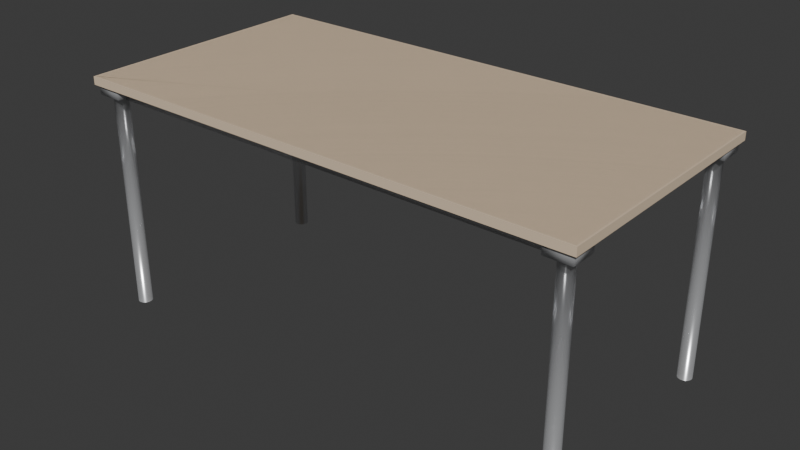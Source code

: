 # Source: blend.blend  (saved by Blender 5.1.30; exported with 4.5.12 LTS)
import bpy
from mathutils import Matrix  # noqa: F401  (used for matrix-valued properties, if any)

bpy.ops.wm.read_factory_settings(use_empty=True)
scene = bpy.context.scene
scene.name = 'Scene'

# ---- collections
col_collection = bpy.data.collections.new('Collection'); scene.collection.children.link(col_collection)

# ---- materials (node trees are filled in below, after node groups)
mat_desk_top_white = bpy.data.materials.new('Desk_Top_White')
mat_desk_edge_wood = bpy.data.materials.new('Desk_Edge_Wood')
mat_desk_leg_metal = bpy.data.materials.new('Desk_Leg_Metal')

# ---- material node trees
mat_desk_top_white.use_nodes = True; mat_desk_top_white.node_tree.nodes.clear()
_N = mat_desk_top_white.node_tree.nodes; _L = mat_desk_top_white.node_tree.links
n0 = _N.new('ShaderNodeBsdfPrincipled'); n0.name = 'Principled BSDF'; n0.location = (-200, 100)
n0.inputs[0].default_value = (0.92, 0.93, 0.94, 1.0)
n0.inputs[2].default_value = 0.3
n0.inputs[4].default_value = 0.2
n1 = _N.new('ShaderNodeOutputMaterial'); n1.name = 'Material Output'; n1.location = (200, 100)
_L.new(n0.outputs[0], n1.inputs[0])
n1.is_active_output = True
mat_desk_edge_wood.use_nodes = True; mat_desk_edge_wood.node_tree.nodes.clear()
_N = mat_desk_edge_wood.node_tree.nodes; _L = mat_desk_edge_wood.node_tree.links
n0 = _N.new('ShaderNodeBsdfPrincipled'); n0.name = 'Principled BSDF'; n0.location = (-200, 100)
n0.inputs[0].default_value = (0.78, 0.62, 0.45, 1.0)
n0.inputs[2].default_value = 0.6
n1 = _N.new('ShaderNodeOutputMaterial'); n1.name = 'Material Output'; n1.location = (200, 100)
_L.new(n0.outputs[0], n1.inputs[0])
n1.is_active_output = True
mat_desk_leg_metal.use_nodes = True; mat_desk_leg_metal.node_tree.nodes.clear()
_N = mat_desk_leg_metal.node_tree.nodes; _L = mat_desk_leg_metal.node_tree.links
n0 = _N.new('ShaderNodeBsdfPrincipled'); n0.name = 'Principled BSDF'; n0.location = (-200, 100)
n0.inputs[0].default_value = (0.85, 0.86, 0.88, 1.0)
n0.inputs[1].default_value = 0.6
n0.inputs[2].default_value = 0.25
n0.inputs[4].default_value = 0.7
n1 = _N.new('ShaderNodeOutputMaterial'); n1.name = 'Material Output'; n1.location = (200, 100)
_L.new(n0.outputs[0], n1.inputs[0])
n1.is_active_output = True

# ---- world
world_world = bpy.data.worlds.new('World'); scene.world = world_world
world_world.use_nodes = True; world_world.node_tree.nodes.clear()
_N = world_world.node_tree.nodes; _L = world_world.node_tree.links
n0 = _N.new('ShaderNodeOutputWorld'); n0.name = 'World Output'; n0.location = (200, 100)
n1 = _N.new('ShaderNodeBackground'); n1.name = 'Background'; n1.location = (-200, 100)
n1.inputs[0].default_value = (0.05088, 0.05088, 0.05088, 1.0)
_L.new(n1.outputs[0], n0.inputs[0])
n0.is_active_output = True
world_world.color = (0.05088, 0.05088, 0.05088)
world_world.sun_shadow_jitter_overblur = 0.0

# ---- meshes
me_office_desk_top_mesh = bpy.data.meshes.new('Office_Desk_Top_Mesh')
me_office_desk_top_mesh.from_pydata([(-0.795, -0.395, 0.715), (0.795, -0.395, 0.715), (0.795, 0.395, 0.715), (-0.795, 0.395, 0.715), (-0.795, -0.395, 0.74), (0.795, -0.395, 0.74), (0.795, 0.395, 0.74), (-0.795, 0.395, 0.74)], [], [(0, 1, 2, 3), (4, 7, 6, 5), (0, 4, 5, 1), (1, 5, 6, 2), (2, 6, 7, 3), (4, 0, 3, 7)])
me_office_desk_top_mesh.materials.append(mat_desk_top_white)
me_office_desk_top_mesh.update()
me_office_desk_woodedge_mesh = bpy.data.meshes.new('Office_Desk_WoodEdge_Mesh')
me_office_desk_woodedge_mesh.from_pydata([(-0.8, -0.4, 0.715), (0.8, -0.4, 0.715), (0.8, 0.4, 0.715), (-0.8, 0.4, 0.715), (-0.8, -0.4, 0.74), (0.8, -0.4, 0.74), (0.8, 0.4, 0.74), (-0.8, 0.4, 0.74)], [], [(0, 1, 2, 3), (4, 7, 6, 5), (0, 4, 5, 1), (1, 5, 6, 2), (2, 6, 7, 3), (4, 0, 3, 7)])
me_office_desk_woodedge_mesh.materials.append(mat_desk_edge_wood)
me_office_desk_woodedge_mesh.update()
me_office_desk_legsandframe_mesh = bpy.data.meshes.new('Office_Desk_LegsAndFrame_Mesh')
me_office_desk_legsandframe_mesh.from_pydata([(-0.725, 0.325, 0.675), (0.725, 0.325, 0.675), (0.725, 0.355, 0.675), (-0.725, 0.355, 0.675), (-0.725, 0.325, 0.715), (0.725, 0.325, 0.715), (0.725, 0.355, 0.715), (-0.725, 0.355, 0.715), (-0.725, -0.355, 0.675), (0.725, -0.355, 0.675), (0.725, -0.325, 0.675), (-0.725, -0.325, 0.675), (-0.725, -0.355, 0.715), (0.725, -0.355, 0.715), (0.725, -0.325, 0.715), (-0.725, -0.325, 0.715), (0.772, 0.35, 0.0), (0.772, 0.35, 0.715), (0.7713, 0.3557, 0.0), (0.7713, 0.3557, 0.715), (0.7691, 0.361, 0.0), (0.7691, 0.361, 0.715), (0.7656, 0.3656, 0.0), (0.7656, 0.3656, 0.715), (0.761, 0.3691, 0.0), (0.761, 0.3691, 0.715), (0.7557, 0.3713, 0.0), (0.7557, 0.3713, 0.715), (0.75, 0.372, 0.0), (0.75, 0.372, 0.715), (0.7443, 0.3713, 0.0), (0.7443, 0.3713, 0.715), (0.739, 0.3691, 0.0), (0.739, 0.3691, 0.715), (0.7344, 0.3656, 0.0), (0.7344, 0.3656, 0.715), (0.7309, 0.361, 0.0), (0.7309, 0.361, 0.715), (0.7287, 0.3557, 0.0), (0.7287, 0.3557, 0.715), (0.728, 0.35, 0.0), (0.728, 0.35, 0.715), (0.7287, 0.3443, 0.0), (0.7287, 0.3443, 0.715), (0.7309, 0.339, 0.0), (0.7309, 0.339, 0.715), (0.7344, 0.3344, 0.0), (0.7344, 0.3344, 0.715), (0.739, 0.3309, 0.0), (0.739, 0.3309, 0.715), (0.7443, 0.3287, 0.0), (0.7443, 0.3287, 0.715), (0.75, 0.328, 0.0), (0.75, 0.328, 0.715), (0.7557, 0.3287, 0.0), (0.7557, 0.3287, 0.715), (0.761, 0.3309, 0.0), (0.761, 0.3309, 0.715), (0.7656, 0.3344, 0.0), (0.7656, 0.3344, 0.715), (0.7691, 0.339, 0.0), (0.7691, 0.339, 0.715), (0.7713, 0.3443, 0.0), (0.7713, 0.3443, 0.715), (0.71, 0.31, 0.685), (0.79, 0.31, 0.685), (0.79, 0.39, 0.685), (0.71, 0.39, 0.685), (0.71, 0.31, 0.715), (0.79, 0.31, 0.715), (0.79, 0.39, 0.715), (0.71, 0.39, 0.715), (-0.728, 0.35, 0.0), (-0.728, 0.35, 0.715), (-0.7287, 0.3557, 0.0), (-0.7287, 0.3557, 0.715), (-0.7309, 0.361, 0.0), (-0.7309, 0.361, 0.715), (-0.7344, 0.3656, 0.0), (-0.7344, 0.3656, 0.715), (-0.739, 0.3691, 0.0), (-0.739, 0.3691, 0.715), (-0.7443, 0.3713, 0.0), (-0.7443, 0.3713, 0.715), (-0.75, 0.372, 0.0), (-0.75, 0.372, 0.715), (-0.7557, 0.3713, 0.0), (-0.7557, 0.3713, 0.715), (-0.761, 0.3691, 0.0), (-0.761, 0.3691, 0.715), (-0.7656, 0.3656, 0.0), (-0.7656, 0.3656, 0.715), (-0.7691, 0.361, 0.0), (-0.7691, 0.361, 0.715), (-0.7713, 0.3557, 0.0), (-0.7713, 0.3557, 0.715), (-0.772, 0.35, 0.0), (-0.772, 0.35, 0.715), (-0.7713, 0.3443, 0.0), (-0.7713, 0.3443, 0.715), (-0.7691, 0.339, 0.0), (-0.7691, 0.339, 0.715), (-0.7656, 0.3344, 0.0), (-0.7656, 0.3344, 0.715), (-0.761, 0.3309, 0.0), (-0.761, 0.3309, 0.715), (-0.7557, 0.3287, 0.0), (-0.7557, 0.3287, 0.715), (-0.75, 0.328, 0.0), (-0.75, 0.328, 0.715), (-0.7443, 0.3287, 0.0), (-0.7443, 0.3287, 0.715), (-0.739, 0.3309, 0.0), (-0.739, 0.3309, 0.715), (-0.7344, 0.3344, 0.0), (-0.7344, 0.3344, 0.715), (-0.7309, 0.339, 0.0), (-0.7309, 0.339, 0.715), (-0.7287, 0.3443, 0.0), (-0.7287, 0.3443, 0.715), (-0.79, 0.31, 0.685), (-0.71, 0.31, 0.685), (-0.71, 0.39, 0.685), (-0.79, 0.39, 0.685), (-0.79, 0.31, 0.715), (-0.71, 0.31, 0.715), (-0.71, 0.39, 0.715), (-0.79, 0.39, 0.715), (0.772, -0.35, 0.0), (0.772, -0.35, 0.715), (0.7713, -0.3443, 0.0), (0.7713, -0.3443, 0.715), (0.7691, -0.339, 0.0), (0.7691, -0.339, 0.715), (0.7656, -0.3344, 0.0), (0.7656, -0.3344, 0.715), (0.761, -0.3309, 0.0), (0.761, -0.3309, 0.715), (0.7557, -0.3287, 0.0), (0.7557, -0.3287, 0.715), (0.75, -0.328, 0.0), (0.75, -0.328, 0.715), (0.7443, -0.3287, 0.0), (0.7443, -0.3287, 0.715), (0.739, -0.3309, 0.0), (0.739, -0.3309, 0.715), (0.7344, -0.3344, 0.0), (0.7344, -0.3344, 0.715), (0.7309, -0.339, 0.0), (0.7309, -0.339, 0.715), (0.7287, -0.3443, 0.0), (0.7287, -0.3443, 0.715), (0.728, -0.35, 0.0), (0.728, -0.35, 0.715), (0.7287, -0.3557, 0.0), (0.7287, -0.3557, 0.715), (0.7309, -0.361, 0.0), (0.7309, -0.361, 0.715), (0.7344, -0.3656, 0.0), (0.7344, -0.3656, 0.715), (0.739, -0.3691, 0.0), (0.739, -0.3691, 0.715), (0.7443, -0.3713, 0.0), (0.7443, -0.3713, 0.715), (0.75, -0.372, 0.0), (0.75, -0.372, 0.715), (0.7557, -0.3713, 0.0), (0.7557, -0.3713, 0.715), (0.761, -0.3691, 0.0), (0.761, -0.3691, 0.715), (0.7656, -0.3656, 0.0), (0.7656, -0.3656, 0.715), (0.7691, -0.361, 0.0), (0.7691, -0.361, 0.715), (0.7713, -0.3557, 0.0), (0.7713, -0.3557, 0.715), (0.71, -0.39, 0.685), (0.79, -0.39, 0.685), (0.79, -0.31, 0.685), (0.71, -0.31, 0.685), (0.71, -0.39, 0.715), (0.79, -0.39, 0.715), (0.79, -0.31, 0.715), (0.71, -0.31, 0.715), (-0.728, -0.35, 0.0), (-0.728, -0.35, 0.715), (-0.7287, -0.3443, 0.0), (-0.7287, -0.3443, 0.715), (-0.7309, -0.339, 0.0), (-0.7309, -0.339, 0.715), (-0.7344, -0.3344, 0.0), (-0.7344, -0.3344, 0.715), (-0.739, -0.3309, 0.0), (-0.739, -0.3309, 0.715), (-0.7443, -0.3287, 0.0), (-0.7443, -0.3287, 0.715), (-0.75, -0.328, 0.0), (-0.75, -0.328, 0.715), (-0.7557, -0.3287, 0.0), (-0.7557, -0.3287, 0.715), (-0.761, -0.3309, 0.0), (-0.761, -0.3309, 0.715), (-0.7656, -0.3344, 0.0), (-0.7656, -0.3344, 0.715), (-0.7691, -0.339, 0.0), (-0.7691, -0.339, 0.715), (-0.7713, -0.3443, 0.0), (-0.7713, -0.3443, 0.715), (-0.772, -0.35, 0.0), (-0.772, -0.35, 0.715), (-0.7713, -0.3557, 0.0), (-0.7713, -0.3557, 0.715), (-0.7691, -0.361, 0.0), (-0.7691, -0.361, 0.715), (-0.7656, -0.3656, 0.0), (-0.7656, -0.3656, 0.715), (-0.761, -0.3691, 0.0), (-0.761, -0.3691, 0.715), (-0.7557, -0.3713, 0.0), (-0.7557, -0.3713, 0.715), (-0.75, -0.372, 0.0), (-0.75, -0.372, 0.715), (-0.7443, -0.3713, 0.0), (-0.7443, -0.3713, 0.715), (-0.739, -0.3691, 0.0), (-0.739, -0.3691, 0.715), (-0.7344, -0.3656, 0.0), (-0.7344, -0.3656, 0.715), (-0.7309, -0.361, 0.0), (-0.7309, -0.361, 0.715), (-0.7287, -0.3557, 0.0), (-0.7287, -0.3557, 0.715), (-0.79, -0.39, 0.685), (-0.71, -0.39, 0.685), (-0.71, -0.31, 0.685), (-0.79, -0.31, 0.685), (-0.79, -0.39, 0.715), (-0.71, -0.39, 0.715), (-0.71, -0.31, 0.715), (-0.79, -0.31, 0.715)], [], [(0, 1, 2, 3), (4, 7, 6, 5), (0, 4, 5, 1), (1, 5, 6, 2), (2, 6, 7, 3), (4, 0, 3, 7), (8, 9, 10, 11), (12, 15, 14, 13), (8, 12, 13, 9), (9, 13, 14, 10), (10, 14, 15, 11), (12, 8, 11, 15), (16, 18, 19, 17), (18, 20, 21, 19), (20, 22, 23, 21), (22, 24, 25, 23), (24, 26, 27, 25), (26, 28, 29, 27), (28, 30, 31, 29), (30, 32, 33, 31), (32, 34, 35, 33), (34, 36, 37, 35), (36, 38, 39, 37), (38, 40, 41, 39), (40, 42, 43, 41), (42, 44, 45, 43), (44, 46, 47, 45), (46, 48, 49, 47), (48, 50, 51, 49), (50, 52, 53, 51), (52, 54, 55, 53), (54, 56, 57, 55), (56, 58, 59, 57), (58, 60, 61, 59), (60, 62, 63, 61), (62, 16, 17, 63), (16, 18, 20, 22, 24, 26, 28, 30, 32, 34, 36, 38, 40, 42, 44, 46, 48, 50, 52, 54, 56, 58, 60, 62), (63, 61, 59, 57, 55, 53, 51, 49, 47, 45, 43, 41, 39, 37, 35, 33, 31, 29, 27, 25, 23, 21, 19, 17), (64, 65, 66, 67), (68, 71, 70, 69), (64, 68, 69, 65), (65, 69, 70, 66), (66, 70, 71, 67), (68, 64, 67, 71), (72, 74, 75, 73), (74, 76, 77, 75), (76, 78, 79, 77), (78, 80, 81, 79), (80, 82, 83, 81), (82, 84, 85, 83), (84, 86, 87, 85), (86, 88, 89, 87), (88, 90, 91, 89), (90, 92, 93, 91), (92, 94, 95, 93), (94, 96, 97, 95), (96, 98, 99, 97), (98, 100, 101, 99), (100, 102, 103, 101), (102, 104, 105, 103), (104, 106, 107, 105), (106, 108, 109, 107), (108, 110, 111, 109), (110, 112, 113, 111), (112, 114, 115, 113), (114, 116, 117, 115), (116, 118, 119, 117), (118, 72, 73, 119), (72, 74, 76, 78, 80, 82, 84, 86, 88, 90, 92, 94, 96, 98, 100, 102, 104, 106, 108, 110, 112, 114, 116, 118), (119, 117, 115, 113, 111, 109, 107, 105, 103, 101, 99, 97, 95, 93, 91, 89, 87, 85, 83, 81, 79, 77, 75, 73), (120, 121, 122, 123), (124, 127, 126, 125), (120, 124, 125, 121), (121, 125, 126, 122), (122, 126, 127, 123), (124, 120, 123, 127), (128, 130, 131, 129), (130, 132, 133, 131), (132, 134, 135, 133), (134, 136, 137, 135), (136, 138, 139, 137), (138, 140, 141, 139), (140, 142, 143, 141), (142, 144, 145, 143), (144, 146, 147, 145), (146, 148, 149, 147), (148, 150, 151, 149), (150, 152, 153, 151), (152, 154, 155, 153), (154, 156, 157, 155), (156, 158, 159, 157), (158, 160, 161, 159), (160, 162, 163, 161), (162, 164, 165, 163), (164, 166, 167, 165), (166, 168, 169, 167), (168, 170, 171, 169), (170, 172, 173, 171), (172, 174, 175, 173), (174, 128, 129, 175), (128, 130, 132, 134, 136, 138, 140, 142, 144, 146, 148, 150, 152, 154, 156, 158, 160, 162, 164, 166, 168, 170, 172, 174), (175, 173, 171, 169, 167, 165, 163, 161, 159, 157, 155, 153, 151, 149, 147, 145, 143, 141, 139, 137, 135, 133, 131, 129), (176, 177, 178, 179), (180, 183, 182, 181), (176, 180, 181, 177), (177, 181, 182, 178), (178, 182, 183, 179), (180, 176, 179, 183), (184, 186, 187, 185), (186, 188, 189, 187), (188, 190, 191, 189), (190, 192, 193, 191), (192, 194, 195, 193), (194, 196, 197, 195), (196, 198, 199, 197), (198, 200, 201, 199), (200, 202, 203, 201), (202, 204, 205, 203), (204, 206, 207, 205), (206, 208, 209, 207), (208, 210, 211, 209), (210, 212, 213, 211), (212, 214, 215, 213), (214, 216, 217, 215), (216, 218, 219, 217), (218, 220, 221, 219), (220, 222, 223, 221), (222, 224, 225, 223), (224, 226, 227, 225), (226, 228, 229, 227), (228, 230, 231, 229), (230, 184, 185, 231), (184, 186, 188, 190, 192, 194, 196, 198, 200, 202, 204, 206, 208, 210, 212, 214, 216, 218, 220, 222, 224, 226, 228, 230), (231, 229, 227, 225, 223, 221, 219, 217, 215, 213, 211, 209, 207, 205, 203, 201, 199, 197, 195, 193, 191, 189, 187, 185), (232, 233, 234, 235), (236, 239, 238, 237), (232, 236, 237, 233), (233, 237, 238, 234), (234, 238, 239, 235), (236, 232, 235, 239)])
me_office_desk_legsandframe_mesh.polygons.foreach_set('use_smooth', [True] * 140)
me_office_desk_legsandframe_mesh.materials.append(mat_desk_leg_metal)
me_office_desk_legsandframe_mesh.update()

# ---- objects
ob_office_desk_top = bpy.data.objects.new('Office_Desk_Top', me_office_desk_top_mesh)
ob_office_desk_woodedge = bpy.data.objects.new('Office_Desk_WoodEdge', me_office_desk_woodedge_mesh)
ob_office_desk_legsandframe = bpy.data.objects.new('Office_Desk_LegsAndFrame', me_office_desk_legsandframe_mesh)
ob_x = bpy.data.objects.new('책상_중심점', None)

# ---- transforms, parenting, visibility, modifiers, constraints
ob_office_desk_top.parent = ob_x
ob_office_desk_top.location = (0.0, 0.0, 0.0)
ob_office_desk_top.scale = (1.332, 1.332, 1.332)
ob_office_desk_woodedge.parent = ob_x
ob_office_desk_woodedge.location = (0.0, 0.0, 0.0)
ob_office_desk_woodedge.scale = (1.332, 1.332, 1.332)
ob_office_desk_legsandframe.parent = ob_x
ob_office_desk_legsandframe.location = (0.0, 0.0, 0.0)
ob_office_desk_legsandframe.scale = (1.332, 1.332, 1.332)
ob_x.location = (0.0, 0.0, 0.0)

# ---- collection membership
col_collection.objects.link(ob_office_desk_top)
col_collection.objects.link(ob_office_desk_woodedge)
col_collection.objects.link(ob_office_desk_legsandframe)
col_collection.objects.link(ob_x)

# ---- scene / render settings (as saved in the file)
scene.frame_start = 1; scene.frame_end = 250; scene.frame_set(1)
scene.render.engine = 'BLENDER_EEVEE_NEXT'
scene.render.bake_bias = 0.0
scene.render.bake_samples = 0
scene.cycles.sampling_pattern = 'TABULATED_SOBOL'
scene.eevee.use_volume_custom_range = False
bpy.context.view_layer.update()

# ---- added for rendering (the .blend has no active camera and no usable light): camera, sun
cam_auto = bpy.data.cameras.new('AutoCamera')
cam_auto.lens = 50.0
cam_auto.sensor_width = 36.0
cam_auto.clip_end = 1000.0
ob_auto_camera = bpy.data.objects.new('AutoCamera', cam_auto)
scene.collection.objects.link(ob_auto_camera)
ob_auto_camera.location = (2.38615, -2.86338, 2.40184)
ob_auto_camera.rotation_euler = (1.09748, -7.21219e-08, 0.694738)
scene.camera = ob_auto_camera
light_auto_sun = bpy.data.lights.new('AutoSun', 'SUN')
light_auto_sun.energy = 3.0
light_auto_sun.angle = 0.0523599
ob_auto_sun = bpy.data.objects.new('AutoSun', light_auto_sun)
scene.collection.objects.link(ob_auto_sun)
ob_auto_sun.rotation_euler = (0.872665, 0.174533, 0.523599)
bpy.context.view_layer.update()
